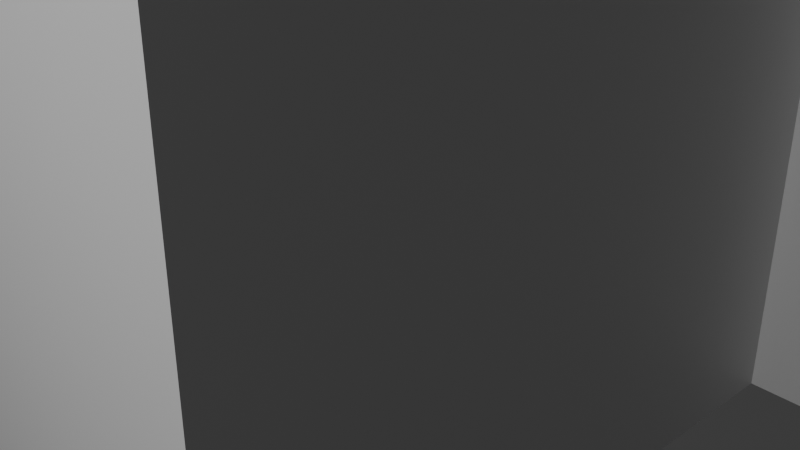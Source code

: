 # Source: low-poly-house.blend  (saved by Blender 4.2.66; exported with 4.5.12 LTS)
import bpy
from mathutils import Matrix  # noqa: F401  (used for matrix-valued properties, if any)

bpy.ops.wm.read_factory_settings(use_empty=True)
scene = bpy.context.scene
scene.name = 'Scene'

# ---- collections
col_collection = bpy.data.collections.new('Collection'); scene.collection.children.link(col_collection)
col_low_poly_house = bpy.data.collections.new('Low Poly House'); col_collection.children.link(col_low_poly_house)

# ---- materials (node trees are filled in below, after node groups)
mat_material = bpy.data.materials.new('Material')
mat_material.alpha_threshold = 0.0
mat_material.use_transparent_shadow = False
mat_material.roughness = 0.5
mat_material.line_color = (0.0, 0.0, 0.0, 1.0)

# ---- material node trees
mat_material.use_nodes = True; mat_material.node_tree.nodes.clear()
_N = mat_material.node_tree.nodes; _L = mat_material.node_tree.links
n0 = _N.new('ShaderNodeOutputMaterial'); n0.name = 'Material Output'; n0.location = (300, 300)
n1 = _N.new('ShaderNodeBsdfPrincipled'); n1.name = 'Principled BSDF'; n1.location = (10, 300)
n1.inputs[3].default_value = 1.45
_L.new(n1.outputs[0], n0.inputs[0])
n0.is_active_output = True

# ---- world
world_world = bpy.data.worlds.new('World'); scene.world = world_world
world_world.use_nodes = True; world_world.node_tree.nodes.clear()
_N = world_world.node_tree.nodes; _L = world_world.node_tree.links
n0 = _N.new('ShaderNodeOutputWorld'); n0.name = 'World Output'; n0.location = (300, 300)
n1 = _N.new('ShaderNodeBackground'); n1.name = 'Background'; n1.location = (10, 300)
n1.inputs[0].default_value = (0.05088, 0.05088, 0.05088, 1.0)
_L.new(n1.outputs[0], n0.inputs[0])
n0.is_active_output = True
world_world.color = (0.05088, 0.05088, 0.05088)
world_world.sun_shadow_jitter_overblur = 0.0

# ---- cameras
cam_camera = bpy.data.cameras.new('Camera')
cam_camera.clip_end = 100.0
cam_camera.ortho_scale = 7.314

# ---- lights
light_light = bpy.data.lights.new('Light', 'POINT')
light_light.energy = 1000.0
light_light.shadow_soft_size = 0.1

# ---- meshes
me_house = bpy.data.meshes.new('House')
me_house.from_pydata([(1.0, 1.0, 1.0), (1.0, 1.0, -1.0), (1.0, -1.0, 1.0), (1.0, -1.0, -1.0), (-0.5976, -0.9691, 0.6476), (-1.0, 1.0, 1.0), (-1.0, 1.0, -1.0), (-1.0, -1.0, 1.0), (0.4024, -0.9691, 0.6476), (-1.0, -1.0, -1.0), (0.0, 1.0, -1.0), (0.0, -1.0, 1.5), (0.0, 1.0, 1.5), (0.0, -1.0, 0.6476), (-0.5976, -1.0, 0.6476), (-0.5976, -1.0, -1.0), (0.4024, -1.0, -1.0), (0.4024, -0.9691, -1.0), (0.0, -0.9691, -1.0), (-0.5976, -0.9691, -1.0), (0.4024, -1.0, 0.6476), (1.0, 0.4, -1.0), (1.0, 0.0, -1.0), (1.0, -0.5, -1.0), (1.0, 0.4, 1.0), (1.0, 0.0, 1.0), (1.0, -0.5, 1.0)], [], [(13, 11, 7, 9, 15, 14), (9, 7, 5, 6), (10, 1, 21, 22, 23, 3, 16, 17, 18), (23, 26, 2, 3), (10, 12, 0, 1), (6, 5, 12, 10), (9, 6, 10, 18, 19, 15), (3, 2, 11, 13, 20, 16), (19, 4, 14, 15), (17, 8, 4, 19, 18), (20, 8, 17, 16), (4, 8, 20, 13, 14), (1, 0, 24, 21), (21, 24, 25, 22), (22, 25, 26, 23)])
_uv = me_house.uv_layers.new(name='UVMap')
_uv.uv.foreach_set('vector', [0.5398, 0.875, 0.625, 0.875, 0.625, 1.0, 0.375, 1.0, 0.375, 0.9497, 0.5638, 0.9497, 0.375, 0.0, 0.625, 0.0, 0.625, 0.25, 0.375, 0.25, 0.25, 0.5, 0.375, 0.5, 0.375, 0.5625, 0.375, 0.625, 0.375, 0.6875, 0.375, 0.75, 0.3003, 0.75, 0.3003, 0.7413, 0.25, 0.7413, 0.375, 0.6875, 0.625, 0.6875, 0.625, 0.75, 0.375, 0.75, 0.375, 0.375, 0.625, 0.375, 0.625, 0.5, 0.375, 0.5, 0.375, 0.25, 0.625, 0.25, 0.625, 0.375, 0.375, 0.375, 0.125, 0.75, 0.125, 0.5, 0.25, 0.5, 0.25, 0.7413, 0.1753, 0.7413, 0.1753, 0.75, 0.375, 0.75, 0.625, 0.75, 0.625, 0.875, 0.5398, 0.875, 0.5554, 0.8247, 0.375, 0.8247, 0.3847, 0.25, 0.625, 0.25, 0.625, 0.221, 0.3847, 0.221, 0.3847, 0.5, 0.625, 0.5, 0.625, 0.25, 0.3847, 0.25, 0.3847, 0.3994, 0.625, 0.529, 0.625, 0.5, 0.3847, 0.5, 0.3847, 0.529, 0.875, 0.5, 0.625, 0.5, 0.625, 0.529, 0.7256, 0.529, 0.875, 0.529, 0.375, 0.5, 0.625, 0.5, 0.625, 0.5625, 0.375, 0.5625, 0.375, 0.5625, 0.625, 0.5625, 0.625, 0.625, 0.375, 0.625, 0.375, 0.625, 0.625, 0.625, 0.625, 0.6875, 0.375, 0.6875])
me_house.materials.append(mat_material)
me_house.use_mirror_vertex_groups = False
me_house.update()
me_roof = bpy.data.meshes.new('Roof')
me_roof.from_pydata([(1.0, 1.0, 1.0), (1.0, -1.0, 1.0), (-1.0, 1.0, 1.0), (-1.0, -1.0, 1.0), (0.0, -1.0, 1.5), (0.0, 1.0, 1.5), (0.0, -1.0, 1.635), (-1.06, -1.0, 1.12), (1.06, 1.0, 1.12), (1.06, -1.0, 1.12), (-1.06, 1.0, 1.12), (0.0, 1.0, 1.635), (0.0, -1.121, 1.5), (-1.116, -1.129, 0.9422), (1.116, 1.129, 0.9422), (1.116, -1.129, 0.9422), (-1.116, 1.129, 0.9422), (0.0, 1.116, 1.5), (-1.176, -1.129, 1.062), (0.0, -1.121, 1.635), (1.176, 1.129, 1.062), (1.176, -1.129, 1.062), (-1.176, 1.129, 1.062), (0.0, 1.116, 1.635)], [], [(5, 2, 16, 17), (10, 11, 23, 22), (11, 10, 7, 6), (8, 11, 6, 9), (8, 9, 21, 20), (1, 0, 14, 15), (9, 6, 19, 21), (0, 5, 17, 14), (15, 14, 20, 21), (16, 13, 18, 22), (14, 17, 23, 20), (13, 12, 19, 18), (17, 16, 22, 23), (12, 15, 21, 19), (7, 10, 22, 18), (2, 3, 13, 16), (11, 8, 20, 23), (3, 4, 12, 13), (4, 1, 15, 12), (6, 7, 18, 19)])
_uv = me_roof.uv_layers.new(name='UVMap')
_uv.uv.foreach_set('vector', [0.625, 0.375, 0.625, 0.25, 0.625, 0.25, 0.625, 0.375, 0.875, 0.5, 0.75, 0.5, 0.75, 0.5, 0.875, 0.5, 0.75, 0.5, 0.875, 0.5, 0.875, 0.75, 0.75, 0.75, 0.625, 0.5, 0.75, 0.5, 0.75, 0.75, 0.625, 0.75, 0.625, 0.5, 0.625, 0.75, 0.625, 0.75, 0.625, 0.5, 0.625, 0.75, 0.625, 0.5, 0.625, 0.5, 0.625, 0.75, 0.625, 0.75, 0.75, 0.75, 0.75, 0.75, 0.625, 0.75, 0.625, 0.5, 0.625, 0.375, 0.625, 0.375, 0.625, 0.5, 0.625, 0.75, 0.625, 0.5, 0.625, 0.5, 0.625, 0.75, 0.625, 0.25, 0.625, 0.0, 0.625, 0.0, 0.625, 0.25, 0.625, 0.5, 0.625, 0.375, 0.625, 0.375, 0.625, 0.5, 0.625, 1.0, 0.625, 0.875, 0.625, 0.875, 0.625, 1.0, 0.625, 0.375, 0.625, 0.25, 0.625, 0.25, 0.625, 0.375, 0.625, 0.875, 0.625, 0.75, 0.625, 0.75, 0.625, 0.875, 0.875, 0.75, 0.875, 0.5, 0.875, 0.5, 0.875, 0.75, 0.625, 0.25, 0.625, 0.0, 0.625, 0.0, 0.625, 0.25, 0.75, 0.5, 0.625, 0.5, 0.625, 0.5, 0.75, 0.5, 0.625, 1.0, 0.625, 0.875, 0.625, 0.875, 0.625, 1.0, 0.625, 0.875, 0.625, 0.75, 0.625, 0.75, 0.625, 0.875, 0.75, 0.75, 0.875, 0.75, 0.875, 0.75, 0.75, 0.75])
me_roof.materials.append(mat_material)
me_roof.use_mirror_vertex_groups = False
me_roof.update()
me_chimney = bpy.data.meshes.new('Chimney')
me_chimney.from_pydata([(0.8261, 0.4, -1.0), (1.25, 0.4, -1.0), (0.8261, 0.7, -1.0), (0.8588, 0.0, -1.0), (0.8261, 0.03243, -1.0), (0.8484, 0.3437, 1.517), (0.8827, 0.3777, 1.517), (0.8823, 0.02228, 1.517), (0.8484, 0.05593, 1.517), (1.25, 0.03243, -1.0), (1.217, 0.0, -1.0), (1.228, 0.05593, 1.517), (1.194, 0.02228, 1.517), (1.194, 0.3777, 1.517), (1.228, 0.3437, 1.517), (0.8261, 0.03387, 1.517), (0.8603, 0.0, 1.517), (0.8608, 0.4, 1.517), (0.8261, 0.3657, 1.517), (1.216, 0.0, 1.517), (1.25, 0.03387, 1.517), (1.25, 0.3657, 1.517), (1.216, 0.4, 1.517), (0.8484, 0.05579, 1.252), (0.8822, 0.02228, 1.252), (0.8825, 0.3777, 1.252), (0.8484, 0.3439, 1.252), (1.194, 0.02228, 1.252), (1.228, 0.05579, 1.252), (1.228, 0.3439, 1.252), (1.194, 0.3777, 1.252), (0.8601, 0.4, 1.391), (0.8261, 0.3664, 1.391), (0.8261, 0.03283, 1.391), (0.8592, 0.0, 1.391), (1.25, 0.3664, 1.391), (1.217, 0.4, 1.391), (1.217, 0.0, 1.391), (1.25, 0.03283, 1.391), (0.7964, -0.06, 1.536), (0.7626, -0.0265, 1.536), (0.7969, 0.46, 1.536), (0.7626, 0.426, 1.536), (1.314, -0.0265, 1.536), (1.28, -0.06, 1.536), (1.314, 0.426, 1.536), (1.28, 0.46, 1.536), (0.7626, 0.4262, 1.372), (0.7968, 0.46, 1.372), (0.7961, -0.06, 1.372), (0.7626, -0.02672, 1.372), (1.314, 0.4262, 1.372), (1.28, 0.46, 1.372), (1.28, -0.06, 1.372), (1.314, -0.02672, 1.372), (0.8261, 0.3665, -0.163), (0.8599, 0.4, -0.163), (0.8261, 0.425, -0.1797), (0.8261, 0.4, -0.193), (0.8589, 0.0, -0.163), (0.8261, 0.03253, -0.163), (1.25, 0.3665, -0.1768), (1.217, 0.4, -0.163), (1.25, 0.03253, -0.163), (1.217, 0.0, -0.163), (0.8261, 0.675, -0.3464), (0.8261, 0.7, -0.393), (1.25, 0.67, -0.3791), (1.22, 0.7, -0.393), (1.217, 0.675, -0.3464), (1.22, 0.7, -1.0), (1.25, 0.67, -1.0)], [], [(17, 22, 46, 41), (56, 31, 36, 62), (55, 60, 33, 32), (5, 8, 23, 26), (3, 4, 0, 1, 9, 10), (1, 61, 63, 9), (13, 6, 25, 30), (15, 18, 42, 40), (8, 5, 18, 15), (7, 12, 27, 24), (32, 33, 50, 47), (14, 11, 20, 21), (12, 7, 16, 19), (6, 13, 22, 17), (21, 20, 43, 45), (34, 37, 53, 49), (47, 50, 40, 42), (36, 31, 48, 52), (39, 49, 53, 44), (0, 58, 57, 65, 66, 2), (51, 45, 43, 54), (48, 41, 46, 52), (25, 26, 23, 24, 27, 28, 29, 30), (61, 35, 38, 63), (19, 16, 39, 44), (34, 59, 64, 37), (59, 3, 10, 64), (11, 14, 29, 28), (61, 1, 71, 67), (38, 35, 51, 54), (1, 0, 2, 70, 71), (2, 66, 68, 70), (57, 56, 62, 69, 65), (55, 56, 57, 58), (67, 68, 69), (60, 4, 3, 59), (64, 10, 9, 63), (16, 7, 8, 15), (6, 17, 18, 5), (22, 13, 14, 21), (12, 19, 20, 11), (11, 28, 27, 12), (23, 8, 7, 24), (13, 30, 29, 14), (5, 26, 25, 6), (48, 31, 32, 47), (34, 49, 50, 33), (42, 18, 17, 41), (21, 45, 46, 22), (41, 48, 47, 42), (40, 50, 49, 39), (45, 51, 52, 46), (44, 53, 54, 43), (51, 35, 36, 52), (15, 40, 39, 16), (43, 20, 19, 44), (53, 37, 38, 54), (31, 56, 55, 32), (33, 60, 59, 34), (35, 61, 62, 36), (37, 64, 63, 38), (67, 71, 70, 68), (65, 69, 68, 66), (61, 67, 69, 62), (0, 4, 60, 55, 58)])
_uv = me_chimney.uv_layers.new(name='UVMap')
_uv.uv.foreach_set('vector', [0.625, 0.5625, 0.625, 0.5625, 0.625, 0.5625, 0.625, 0.5625, 0.4581, 0.5625, 0.6125, 0.5625, 0.6125, 0.5625, 0.4581, 0.5625, 0.4581, 0.5677, 0.4581, 0.6199, 0.6125, 0.6199, 0.6125, 0.5677, 0.625, 0.5713, 0.625, 0.6163, 0.625, 0.6163, 0.625, 0.5713, 0.375, 0.625, 0.375, 0.6199, 0.375, 0.5625, 0.375, 0.5625, 0.375, 0.6199, 0.375, 0.625, 0.375, 0.5625, 0.4568, 0.5677, 0.4581, 0.6199, 0.375, 0.6199, 0.625, 0.566, 0.625, 0.566, 0.625, 0.566, 0.625, 0.566, 0.625, 0.6197, 0.625, 0.5679, 0.625, 0.5666, 0.625, 0.621, 0.625, 0.6163, 0.625, 0.5713, 0.625, 0.5679, 0.625, 0.6197, 0.625, 0.6215, 0.625, 0.6215, 0.625, 0.6215, 0.625, 0.6215, 0.6125, 0.5677, 0.6125, 0.6199, 0.6125, 0.621, 0.6125, 0.5666, 0.625, 0.5713, 0.625, 0.6163, 0.625, 0.6197, 0.625, 0.5679, 0.625, 0.6215, 0.625, 0.6215, 0.625, 0.625, 0.625, 0.625, 0.625, 0.566, 0.625, 0.566, 0.625, 0.5625, 0.625, 0.5625, 0.625, 0.5679, 0.625, 0.6197, 0.625, 0.621, 0.625, 0.5666, 0.6125, 0.625, 0.6125, 0.625, 0.6125, 0.625, 0.6125, 0.625, 0.6125, 0.5666, 0.6125, 0.621, 0.625, 0.621, 0.625, 0.5666, 0.6125, 0.5625, 0.6125, 0.5625, 0.6125, 0.5625, 0.6125, 0.5625, 0.625, 0.625, 0.6125, 0.625, 0.6125, 0.625, 0.625, 0.625, 0.375, 0.5625, 0.4551, 0.5625, 0.4581, 0.5625, 0.4581, 0.5625, 0.4542, 0.5625, 0.375, 0.5625, 0.6125, 0.5666, 0.625, 0.5666, 0.625, 0.621, 0.6125, 0.621, 0.6125, 0.5625, 0.625, 0.5625, 0.625, 0.5625, 0.6125, 0.5625, 0.625, 0.566, 0.625, 0.5713, 0.625, 0.6163, 0.625, 0.6215, 0.625, 0.6215, 0.625, 0.6163, 0.625, 0.5713, 0.625, 0.566, 0.4568, 0.5677, 0.6125, 0.5677, 0.6125, 0.6199, 0.4581, 0.6199, 0.625, 0.625, 0.625, 0.625, 0.625, 0.625, 0.625, 0.625, 0.6125, 0.625, 0.4581, 0.625, 0.4581, 0.625, 0.6125, 0.625, 0.4581, 0.625, 0.375, 0.625, 0.375, 0.625, 0.4581, 0.625, 0.625, 0.6163, 0.625, 0.5713, 0.625, 0.5713, 0.625, 0.6163, 0.455, 0.5625, 0.375, 0.5625, 0.375, 0.5625, 0.454, 0.5625, 0.6125, 0.6199, 0.6125, 0.5677, 0.6125, 0.5666, 0.6125, 0.621, 0.375, 0.5625, 0.375, 0.5625, 0.375, 0.5625, 0.375, 0.5625, 0.375, 0.5625, 0.375, 0.5625, 0.4542, 0.5625, 0.4542, 0.5625, 0.375, 0.5625, 0.4581, 0.5625, 0.4581, 0.5625, 0.4581, 0.5625, 0.4581, 0.5625, 0.4581, 0.5625, 0.4581, 0.5677, 0.4581, 0.5625, 0.4581, 0.5625, 0.4551, 0.5625, 0.454, 0.5625, 0.4542, 0.5625, 0.4581, 0.5625, 0.4581, 0.6199, 0.375, 0.6199, 0.375, 0.625, 0.4581, 0.625, 0.4581, 0.625, 0.375, 0.625, 0.375, 0.6199, 0.4581, 0.6199, 0.625, 0.625, 0.625, 0.6215, 0.625, 0.6163, 0.625, 0.6197, 0.625, 0.566, 0.625, 0.5625, 0.625, 0.5679, 0.625, 0.5713, 0.625, 0.5625, 0.625, 0.566, 0.625, 0.5713, 0.625, 0.5679, 0.625, 0.6215, 0.625, 0.625, 0.625, 0.6197, 0.625, 0.6163, 0.625, 0.6163, 0.625, 0.6163, 0.625, 0.6215, 0.625, 0.6215, 0.625, 0.6163, 0.625, 0.6163, 0.625, 0.6215, 0.625, 0.6215, 0.625, 0.566, 0.625, 0.566, 0.625, 0.5713, 0.625, 0.5713, 0.625, 0.5713, 0.625, 0.5713, 0.625, 0.566, 0.625, 0.566, 0.6125, 0.5625, 0.6125, 0.5625, 0.6125, 0.5677, 0.6125, 0.5666, 0.6125, 0.625, 0.6125, 0.625, 0.6125, 0.621, 0.6125, 0.6199, 0.625, 0.5666, 0.625, 0.5679, 0.625, 0.5625, 0.625, 0.5625, 0.625, 0.5679, 0.625, 0.5666, 0.625, 0.5625, 0.625, 0.5625, 0.625, 0.5625, 0.6125, 0.5625, 0.6125, 0.5666, 0.625, 0.5666, 0.625, 0.621, 0.6125, 0.621, 0.6125, 0.625, 0.625, 0.625, 0.625, 0.5666, 0.6125, 0.5666, 0.6125, 0.5625, 0.625, 0.5625, 0.625, 0.625, 0.6125, 0.625, 0.6125, 0.621, 0.625, 0.621, 0.6125, 0.5666, 0.6125, 0.5677, 0.6125, 0.5625, 0.6125, 0.5625, 0.625, 0.6197, 0.625, 0.621, 0.625, 0.625, 0.625, 0.625, 0.625, 0.621, 0.625, 0.6197, 0.625, 0.625, 0.625, 0.625, 0.6125, 0.625, 0.6125, 0.625, 0.6125, 0.6199, 0.6125, 0.621, 0.6125, 0.5625, 0.4581, 0.5625, 0.4581, 0.5677, 0.6125, 0.5677, 0.6125, 0.6199, 0.4581, 0.6199, 0.4581, 0.625, 0.6125, 0.625, 0.6125, 0.5677, 0.4568, 0.5677, 0.4581, 0.5625, 0.6125, 0.5625, 0.6125, 0.625, 0.4581, 0.625, 0.4581, 0.6199, 0.6125, 0.6199, 0.454, 0.5625, 0.375, 0.5625, 0.375, 0.5625, 0.4542, 0.5625, 0.4581, 0.5625, 0.4581, 0.5625, 0.4542, 0.5625, 0.4542, 0.5625, 0.455, 0.5625, 0.454, 0.5625, 0.4581, 0.5625, 0.4581, 0.5625, 0.375, 0.5625, 0.375, 0.6199, 0.4581, 0.6199, 0.4581, 0.5677, 0.4551, 0.5625])
me_chimney.materials.append(mat_material)
me_chimney.use_mirror_vertex_groups = False
me_chimney.update()

# ---- objects
ob_camera = bpy.data.objects.new('Camera', cam_camera)
ob_light = bpy.data.objects.new('Light', light_light)
ob_house = bpy.data.objects.new('House', me_house)
ob_roof = bpy.data.objects.new('Roof', me_roof)
ob_chimney = bpy.data.objects.new('Chimney', me_chimney)

# ---- transforms, parenting, visibility, modifiers, constraints
ob_camera.location = (7.359, -6.926, 4.958)
ob_camera.rotation_euler = (1.109, 0.0, 0.8149)
ob_camera.lock_rotations_4d = False
ob_camera.empty_display_type = 'ARROWS'
ob_camera.color = (0.0, 0.0, 0.0, 0.0)
ob_camera.display_type = 'WIRE'
ob_camera.lineart.crease_threshold = 0.0
ob_light.location = (4.076, -11.32, 5.904)
ob_light.rotation_euler = (0.6503, 0.05522, 1.866)
ob_light.lock_rotations_4d = False
ob_light.empty_display_type = 'ARROWS'
ob_light.color = (0.0, 0.0, 0.0, 0.0)
ob_light.lineart.crease_threshold = 0.0
ob_house.location = (0.0, 0.0, 3.5)
ob_house.scale = (4.0, 5.0, 3.5)
ob_house.lock_rotations_4d = False
ob_house.empty_display_type = 'ARROWS'
ob_house.lineart.crease_threshold = 0.0
ob_roof.location = (0.0, 0.0, 3.5)
ob_roof.scale = (4.0, 5.0, 3.5)
ob_roof.lock_rotations_4d = False
ob_roof.empty_display_type = 'ARROWS'
ob_roof.lineart.crease_threshold = 0.0
ob_chimney.location = (0.0, 0.0, 3.5)
ob_chimney.scale = (4.0, 5.0, 3.5)
ob_chimney.lock_rotations_4d = False
ob_chimney.empty_display_type = 'ARROWS'
ob_chimney.lineart.crease_threshold = 0.0

# ---- collection membership
scene.collection.objects.link(ob_camera)
scene.collection.objects.link(ob_light)
col_low_poly_house.objects.link(ob_house)
col_low_poly_house.objects.link(ob_roof)
col_low_poly_house.objects.link(ob_chimney)

# ---- scene / render settings (as saved in the file)
scene.camera = ob_camera
scene.frame_start = 1; scene.frame_end = 250; scene.frame_set(2)
scene.render.engine = 'BLENDER_EEVEE_NEXT'
bpy.context.view_layer.update()
